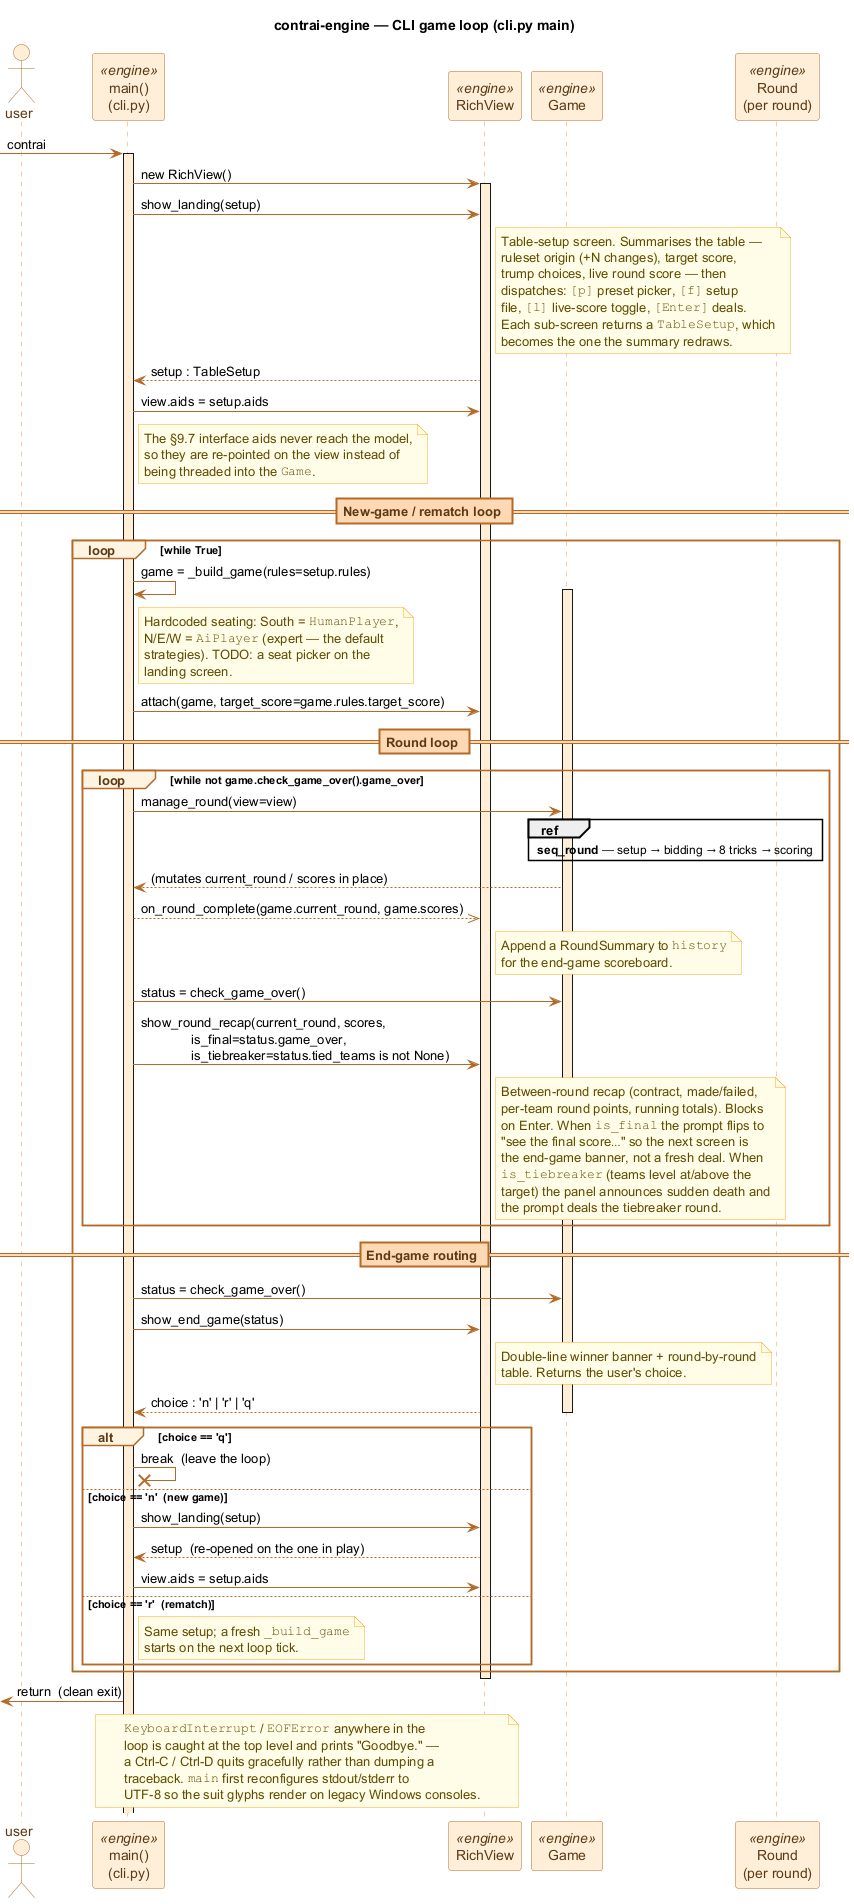

The diagram above was rendered by PlantUML. Its source (embedded in the PNG):
@startuml seq_cli
title contrai-engine — CLI game loop (cli.py main)

' --- Palette: engine orange for engine participants, core blue for core types ---
skinparam shadowing false
skinparam sequence {
    ArrowColor #B26A28
    LifeLineBorderColor #E89A4F
    LifeLineBackgroundColor #FFEFD9
    ParticipantBorderColor #B26A28
    ParticipantBackgroundColor #FFEFD9
    ParticipantFontColor #5C3A14
    ActorBorderColor #B26A28
    ActorBackgroundColor #FFEFD9
    ActorFontColor #5C3A14
    GroupBorderColor #B26A28
    GroupBackgroundColor #FFF3E0
    GroupHeaderFontColor #5C3A14
    BoxBorderColor #B26A28
    BoxBackgroundColor #FFF3E0
    DividerBorderColor #B26A28
    DividerBackgroundColor #FFD9B3
    DividerFontColor #5C3A14
}
skinparam note {
    BackgroundColor #FFFDE7
    BorderColor #F9A825
    FontColor #5F4B00
}

actor "user" as U
participant "main()\n(cli.py)" as M <<engine>>
participant "RichView" as V <<engine>>
participant "Game" as G <<engine>>
participant "Round\n(per round)" as R <<engine>>

[-> M : contrai
activate M

M -> V : new RichView()
activate V
M -> V : show_landing(setup)
note right of V
  Table-setup screen. Summarises the table —
  ruleset origin (+N changes), target score,
  trump choices, live round score — then
  dispatches: ""[p]"" preset picker, ""[f]"" setup
  file, ""[l]"" live-score toggle, ""[Enter]"" deals.
  Each sub-screen returns a ""TableSetup"", which
  becomes the one the summary redraws.
end note
V --> M : setup : TableSetup
M -> V : view.aids = setup.aids
note right of M
  The §9.7 interface aids never reach the model,
  so they are re-pointed on the view instead of
  being threaded into the ""Game"".
end note

== New-game / rematch loop ==

loop while True
    M -> M : game = _build_game(rules=setup.rules)
    activate G
    note right of M
      Hardcoded seating: South = ""HumanPlayer"",
      N/E/W = ""AiPlayer"" (expert — the default
      strategies). TODO: a seat picker on the
      landing screen.
    end note
    M -> V : attach(game, target_score=game.rules.target~_score)

    == Round loop ==

    loop while not game.check_game_over().game_over
        M -> G : manage_round(view=view)
        ref over G, R : **seq_round** — setup → bidding → 8 tricks → scoring
        G --> M : (mutates current_round / scores in place)

        M -->> V : on_round_complete(game.current_round, game.scores)
        note right of V
          Append a RoundSummary to ""history""
          for the end-game scoreboard.
        end note

        M -> G : status = check_game_over()
        M -> V : show_round_recap(current_round, scores,\n              is_final=status.game_over,\n              is_tiebreaker=status.tied_teams is not None)
        note right of V
          Between-round recap (contract, made/failed,
          per-team round points, running totals). Blocks
          on Enter. When ""is_final"" the prompt flips to
          "see the final score…" so the next screen is
          the end-game banner, not a fresh deal. When
          ""is_tiebreaker"" (teams level at/above the
          target) the panel announces sudden death and
          the prompt deals the tiebreaker round.
        end note
    end

    == End-game routing ==

    M -> G : status = check_game_over()
    M -> V : show_end_game(status)
    note right of V
      Double-line winner banner + round-by-round
      table. Returns the user's choice.
    end note
    V --> M : choice : 'n' | 'r' | 'q'
    deactivate G

    alt choice == 'q'
        M ->x M : break  (leave the loop)
    else choice == 'n'  (new game)
        M -> V : show_landing(setup)
        V --> M : setup  (re-opened on the one in play)
        M -> V : view.aids = setup.aids
    else choice == 'r'  (rematch)
        note right of M
          Same setup; a fresh ""_build_game""
          starts on the next loop tick.
        end note
    end
end

deactivate V
[<- M : return  (clean exit)

note over M, V
  ""KeyboardInterrupt"" / ""EOFError"" anywhere in the
  loop is caught at the top level and prints "Goodbye." —
  a Ctrl-C / Ctrl-D quits gracefully rather than dumping a
  traceback. ""main"" first reconfigures stdout/stderr to
  UTF-8 so the suit glyphs render on legacy Windows consoles.
end note

@enduml